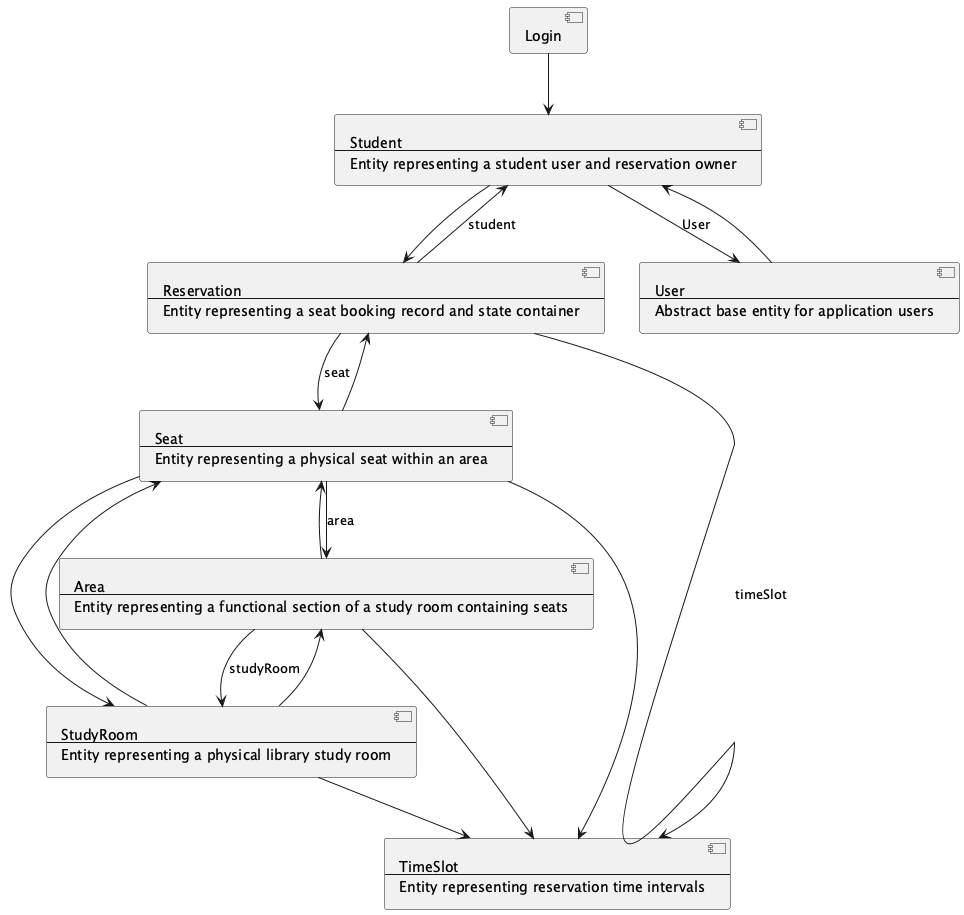

The diagram above was rendered by PlantUML. Its source (embedded in the PNG):
@startuml
[Login] as E1
component E5 [
  Area
  ----
  Entity representing a functional section of a study room containing seats
]
component E7 [
  Reservation
  ----
  Entity representing a seat booking record and state container
]
component E9 [
  Seat
  ----
  Entity representing a physical seat within an area
]
component E12 [
  Student
  ----
  Entity representing a student user and reservation owner
]
component E13 [
  StudyRoom
  ----
  Entity representing a physical library study room
]
component E15 [
  TimeSlot
  ----
  Entity representing reservation time intervals
]
component E16 [
  User
  ----
  Abstract base entity for application users
]
E5 --> E13 : studyRoom
E7 --> E9 : seat
E7 --> E12 : student
E7 --> E15 : timeSlot
E9 --> E5 : area
E12 --> E16 : User
E1 --> E12
E5 --> E9
E5 --> E15
E9 --> E7
E9 --> E13
E9 --> E15
E12 --> E7
E13 --> E5
E13 --> E9
E13 --> E15
E16 --> E12
@enduml